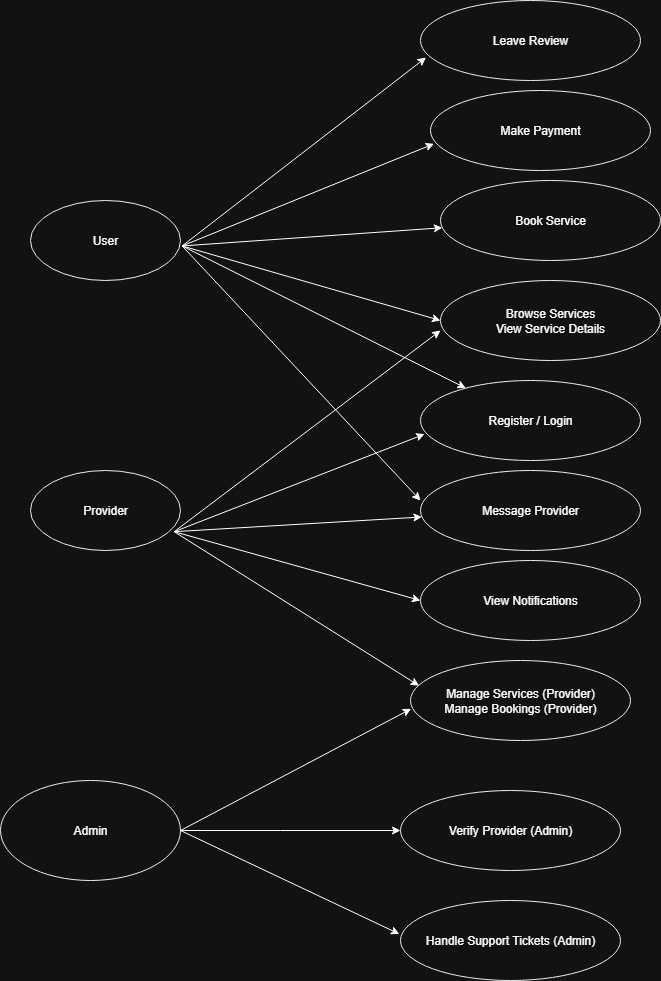

The diagram above was exported from draw.io. Its source (the exported page's mxGraphModel, read from the mxfile embedded in the PNG):
<mxGraphModel dx="1959" dy="924" grid="1" gridSize="10" guides="1" tooltips="1" connect="1" arrows="1" fold="1" page="1" pageScale="1" pageWidth="850" pageHeight="1100" math="0" shadow="0">
  <root>
    <mxCell id="0" />
    <mxCell id="1" parent="0" />
    <mxCell id="ER8YG0CkpASkZH90eKyI-1" value="User" style="ellipse;whiteSpace=wrap;html=1;strokeColor=#000000;fillColor=#FFFFFF;" vertex="1" parent="1">
      <mxGeometry x="90" y="210" width="150" height="80" as="geometry" />
    </mxCell>
    <mxCell id="ER8YG0CkpASkZH90eKyI-2" value="Provider" style="ellipse;whiteSpace=wrap;html=1;strokeColor=#000000;fillColor=#FFFFFF;" vertex="1" parent="1">
      <mxGeometry x="90" y="480" width="150" height="80" as="geometry" />
    </mxCell>
    <mxCell id="ER8YG0CkpASkZH90eKyI-3" value="Admin" style="ellipse;whiteSpace=wrap;html=1;strokeColor=#000000;fillColor=#FFFFFF;" vertex="1" parent="1">
      <mxGeometry x="60" y="790" width="180" height="100" as="geometry" />
    </mxCell>
    <mxCell id="ER8YG0CkpASkZH90eKyI-4" value="Register / Login" style="ellipse;whiteSpace=wrap;html=1;strokeColor=#000000;fillColor=#FFFFFF;" vertex="1" parent="1">
      <mxGeometry x="480" y="390" width="220" height="80" as="geometry" />
    </mxCell>
    <mxCell id="ER8YG0CkpASkZH90eKyI-5" value="Browse Services&lt;br&gt;View Service Details" style="ellipse;whiteSpace=wrap;html=1;strokeColor=#000000;fillColor=#FFFFFF;" vertex="1" parent="1">
      <mxGeometry x="500" y="290" width="220" height="80" as="geometry" />
    </mxCell>
    <mxCell id="ER8YG0CkpASkZH90eKyI-7" value="Book Service" style="ellipse;whiteSpace=wrap;html=1;strokeColor=#000000;fillColor=#FFFFFF;" vertex="1" parent="1">
      <mxGeometry x="500" y="190" width="220" height="80" as="geometry" />
    </mxCell>
    <mxCell id="ER8YG0CkpASkZH90eKyI-8" value="Make Payment" style="ellipse;whiteSpace=wrap;html=1;strokeColor=#000000;fillColor=#FFFFFF;" vertex="1" parent="1">
      <mxGeometry x="490" y="100" width="220" height="80" as="geometry" />
    </mxCell>
    <mxCell id="ER8YG0CkpASkZH90eKyI-9" value="Message Provider" style="ellipse;whiteSpace=wrap;html=1;strokeColor=#000000;fillColor=#FFFFFF;" vertex="1" parent="1">
      <mxGeometry x="480" y="480" width="220" height="80" as="geometry" />
    </mxCell>
    <mxCell id="ER8YG0CkpASkZH90eKyI-10" value="Leave Review" style="ellipse;whiteSpace=wrap;html=1;strokeColor=#000000;fillColor=#FFFFFF;" vertex="1" parent="1">
      <mxGeometry x="480" y="10" width="220" height="80" as="geometry" />
    </mxCell>
    <mxCell id="ER8YG0CkpASkZH90eKyI-11" value="View Notifications" style="ellipse;whiteSpace=wrap;html=1;strokeColor=#000000;fillColor=#FFFFFF;" vertex="1" parent="1">
      <mxGeometry x="480" y="570" width="220" height="80" as="geometry" />
    </mxCell>
    <mxCell id="ER8YG0CkpASkZH90eKyI-12" value="Manage Services (Provider)&lt;br&gt;Manage Bookings (Provider)" style="ellipse;whiteSpace=wrap;html=1;strokeColor=#000000;fillColor=#FFFFFF;" vertex="1" parent="1">
      <mxGeometry x="470" y="670" width="220" height="80" as="geometry" />
    </mxCell>
    <mxCell id="ER8YG0CkpASkZH90eKyI-14" value="Handle Support Tickets (Admin)" style="ellipse;whiteSpace=wrap;html=1;strokeColor=#000000;fillColor=#FFFFFF;" vertex="1" parent="1">
      <mxGeometry x="460" y="910" width="220" height="80" as="geometry" />
    </mxCell>
    <mxCell id="ER8YG0CkpASkZH90eKyI-15" value="Verify Provider (Admin)" style="ellipse;whiteSpace=wrap;html=1;strokeColor=#000000;fillColor=#FFFFFF;" vertex="1" parent="1">
      <mxGeometry x="460" y="800" width="220" height="80" as="geometry" />
    </mxCell>
    <mxCell id="ER8YG0CkpASkZH90eKyI-32" value="" style="endArrow=classic;html=1;rounded=0;exitX=1;exitY=0.5;exitDx=0;exitDy=0;entryX=-0.005;entryY=0.419;entryDx=0;entryDy=0;entryPerimeter=0;" edge="1" parent="1" source="ER8YG0CkpASkZH90eKyI-3" target="ER8YG0CkpASkZH90eKyI-14">
      <mxGeometry width="50" height="50" relative="1" as="geometry">
        <mxPoint x="210" y="850" as="sourcePoint" />
        <mxPoint x="260" y="800" as="targetPoint" />
      </mxGeometry>
    </mxCell>
    <mxCell id="ER8YG0CkpASkZH90eKyI-33" value="" style="endArrow=classic;html=1;rounded=0;exitX=1;exitY=0.5;exitDx=0;exitDy=0;entryX=0;entryY=0.5;entryDx=0;entryDy=0;" edge="1" parent="1" source="ER8YG0CkpASkZH90eKyI-3" target="ER8YG0CkpASkZH90eKyI-15">
      <mxGeometry width="50" height="50" relative="1" as="geometry">
        <mxPoint x="210" y="840" as="sourcePoint" />
        <mxPoint x="459" y="954" as="targetPoint" />
        <Array as="points">
          <mxPoint x="340" y="840" />
        </Array>
      </mxGeometry>
    </mxCell>
    <mxCell id="ER8YG0CkpASkZH90eKyI-34" value="" style="endArrow=classic;html=1;rounded=0;exitX=1;exitY=0.5;exitDx=0;exitDy=0;entryX=0.003;entryY=0.604;entryDx=0;entryDy=0;entryPerimeter=0;" edge="1" parent="1" source="ER8YG0CkpASkZH90eKyI-3" target="ER8YG0CkpASkZH90eKyI-12">
      <mxGeometry width="50" height="50" relative="1" as="geometry">
        <mxPoint x="210" y="840" as="sourcePoint" />
        <mxPoint x="459" y="954" as="targetPoint" />
        <Array as="points" />
      </mxGeometry>
    </mxCell>
    <mxCell id="ER8YG0CkpASkZH90eKyI-38" value="" style="endArrow=classic;html=1;rounded=0;entryX=0;entryY=0.5;entryDx=0;entryDy=0;exitX=0.958;exitY=0.765;exitDx=0;exitDy=0;exitPerimeter=0;" edge="1" parent="1" source="ER8YG0CkpASkZH90eKyI-2" target="ER8YG0CkpASkZH90eKyI-11">
      <mxGeometry width="50" height="50" relative="1" as="geometry">
        <mxPoint x="260" y="590" as="sourcePoint" />
        <mxPoint x="310" y="540" as="targetPoint" />
      </mxGeometry>
    </mxCell>
    <mxCell id="ER8YG0CkpASkZH90eKyI-39" value="" style="endArrow=classic;html=1;rounded=0;exitX=0.958;exitY=0.765;exitDx=0;exitDy=0;exitPerimeter=0;" edge="1" parent="1" source="ER8YG0CkpASkZH90eKyI-2" target="ER8YG0CkpASkZH90eKyI-9">
      <mxGeometry width="50" height="50" relative="1" as="geometry">
        <mxPoint x="260" y="590" as="sourcePoint" />
        <mxPoint x="310" y="540" as="targetPoint" />
      </mxGeometry>
    </mxCell>
    <mxCell id="ER8YG0CkpASkZH90eKyI-40" value="" style="endArrow=classic;html=1;rounded=0;exitX=0.958;exitY=0.765;exitDx=0;exitDy=0;exitPerimeter=0;entryX=0.019;entryY=0.67;entryDx=0;entryDy=0;entryPerimeter=0;" edge="1" parent="1" source="ER8YG0CkpASkZH90eKyI-2" target="ER8YG0CkpASkZH90eKyI-4">
      <mxGeometry width="50" height="50" relative="1" as="geometry">
        <mxPoint x="260" y="590" as="sourcePoint" />
        <mxPoint x="310" y="540" as="targetPoint" />
      </mxGeometry>
    </mxCell>
    <mxCell id="ER8YG0CkpASkZH90eKyI-42" value="" style="endArrow=classic;html=1;rounded=0;entryX=0;entryY=0.5;entryDx=0;entryDy=0;exitX=1.011;exitY=0.568;exitDx=0;exitDy=0;exitPerimeter=0;" edge="1" parent="1" source="ER8YG0CkpASkZH90eKyI-1" target="ER8YG0CkpASkZH90eKyI-5">
      <mxGeometry width="50" height="50" relative="1" as="geometry">
        <mxPoint x="220" y="280" as="sourcePoint" />
        <mxPoint x="270" y="230" as="targetPoint" />
      </mxGeometry>
    </mxCell>
    <mxCell id="ER8YG0CkpASkZH90eKyI-43" value="" style="endArrow=classic;html=1;rounded=0;exitX=1.011;exitY=0.568;exitDx=0;exitDy=0;exitPerimeter=0;" edge="1" parent="1" source="ER8YG0CkpASkZH90eKyI-1" target="ER8YG0CkpASkZH90eKyI-7">
      <mxGeometry width="50" height="50" relative="1" as="geometry">
        <mxPoint x="220" y="280" as="sourcePoint" />
        <mxPoint x="270" y="230" as="targetPoint" />
      </mxGeometry>
    </mxCell>
    <mxCell id="ER8YG0CkpASkZH90eKyI-44" value="" style="endArrow=classic;html=1;rounded=0;exitX=0.958;exitY=0.765;exitDx=0;exitDy=0;exitPerimeter=0;entryX=0;entryY=0.625;entryDx=0;entryDy=0;entryPerimeter=0;" edge="1" parent="1" source="ER8YG0CkpASkZH90eKyI-2" target="ER8YG0CkpASkZH90eKyI-5">
      <mxGeometry width="50" height="50" relative="1" as="geometry">
        <mxPoint x="260" y="590" as="sourcePoint" />
        <mxPoint x="310" y="540" as="targetPoint" />
      </mxGeometry>
    </mxCell>
    <mxCell id="ER8YG0CkpASkZH90eKyI-45" value="" style="endArrow=classic;html=1;rounded=0;entryX=0;entryY=0.375;entryDx=0;entryDy=0;exitX=1.011;exitY=0.568;exitDx=0;exitDy=0;exitPerimeter=0;entryPerimeter=0;" edge="1" parent="1" source="ER8YG0CkpASkZH90eKyI-1" target="ER8YG0CkpASkZH90eKyI-9">
      <mxGeometry width="50" height="50" relative="1" as="geometry">
        <mxPoint x="220" y="280" as="sourcePoint" />
        <mxPoint x="270" y="230" as="targetPoint" />
      </mxGeometry>
    </mxCell>
    <mxCell id="ER8YG0CkpASkZH90eKyI-46" value="" style="endArrow=classic;html=1;rounded=0;exitX=1.011;exitY=0.568;exitDx=0;exitDy=0;exitPerimeter=0;entryX=0.016;entryY=0.666;entryDx=0;entryDy=0;entryPerimeter=0;" edge="1" parent="1" source="ER8YG0CkpASkZH90eKyI-1" target="ER8YG0CkpASkZH90eKyI-8">
      <mxGeometry width="50" height="50" relative="1" as="geometry">
        <mxPoint x="220" y="280" as="sourcePoint" />
        <mxPoint x="270" y="230" as="targetPoint" />
      </mxGeometry>
    </mxCell>
    <mxCell id="ER8YG0CkpASkZH90eKyI-47" value="" style="endArrow=classic;html=1;rounded=0;exitX=1.011;exitY=0.568;exitDx=0;exitDy=0;exitPerimeter=0;entryX=0.025;entryY=0.713;entryDx=0;entryDy=0;entryPerimeter=0;" edge="1" parent="1" source="ER8YG0CkpASkZH90eKyI-1" target="ER8YG0CkpASkZH90eKyI-10">
      <mxGeometry width="50" height="50" relative="1" as="geometry">
        <mxPoint x="220" y="280" as="sourcePoint" />
        <mxPoint x="270" y="230" as="targetPoint" />
      </mxGeometry>
    </mxCell>
    <mxCell id="ER8YG0CkpASkZH90eKyI-48" value="" style="endArrow=classic;html=1;rounded=0;entryX=0.039;entryY=0.315;entryDx=0;entryDy=0;exitX=0.958;exitY=0.765;exitDx=0;exitDy=0;exitPerimeter=0;entryPerimeter=0;" edge="1" parent="1" source="ER8YG0CkpASkZH90eKyI-2" target="ER8YG0CkpASkZH90eKyI-12">
      <mxGeometry width="50" height="50" relative="1" as="geometry">
        <mxPoint x="260" y="590" as="sourcePoint" />
        <mxPoint x="310" y="540" as="targetPoint" />
      </mxGeometry>
    </mxCell>
    <mxCell id="ER8YG0CkpASkZH90eKyI-49" value="" style="endArrow=classic;html=1;rounded=0;exitX=1.011;exitY=0.568;exitDx=0;exitDy=0;exitPerimeter=0;" edge="1" parent="1" source="ER8YG0CkpASkZH90eKyI-1" target="ER8YG0CkpASkZH90eKyI-4">
      <mxGeometry width="50" height="50" relative="1" as="geometry">
        <mxPoint x="220" y="280" as="sourcePoint" />
        <mxPoint x="270" y="230" as="targetPoint" />
      </mxGeometry>
    </mxCell>
  </root>
</mxGraphModel>